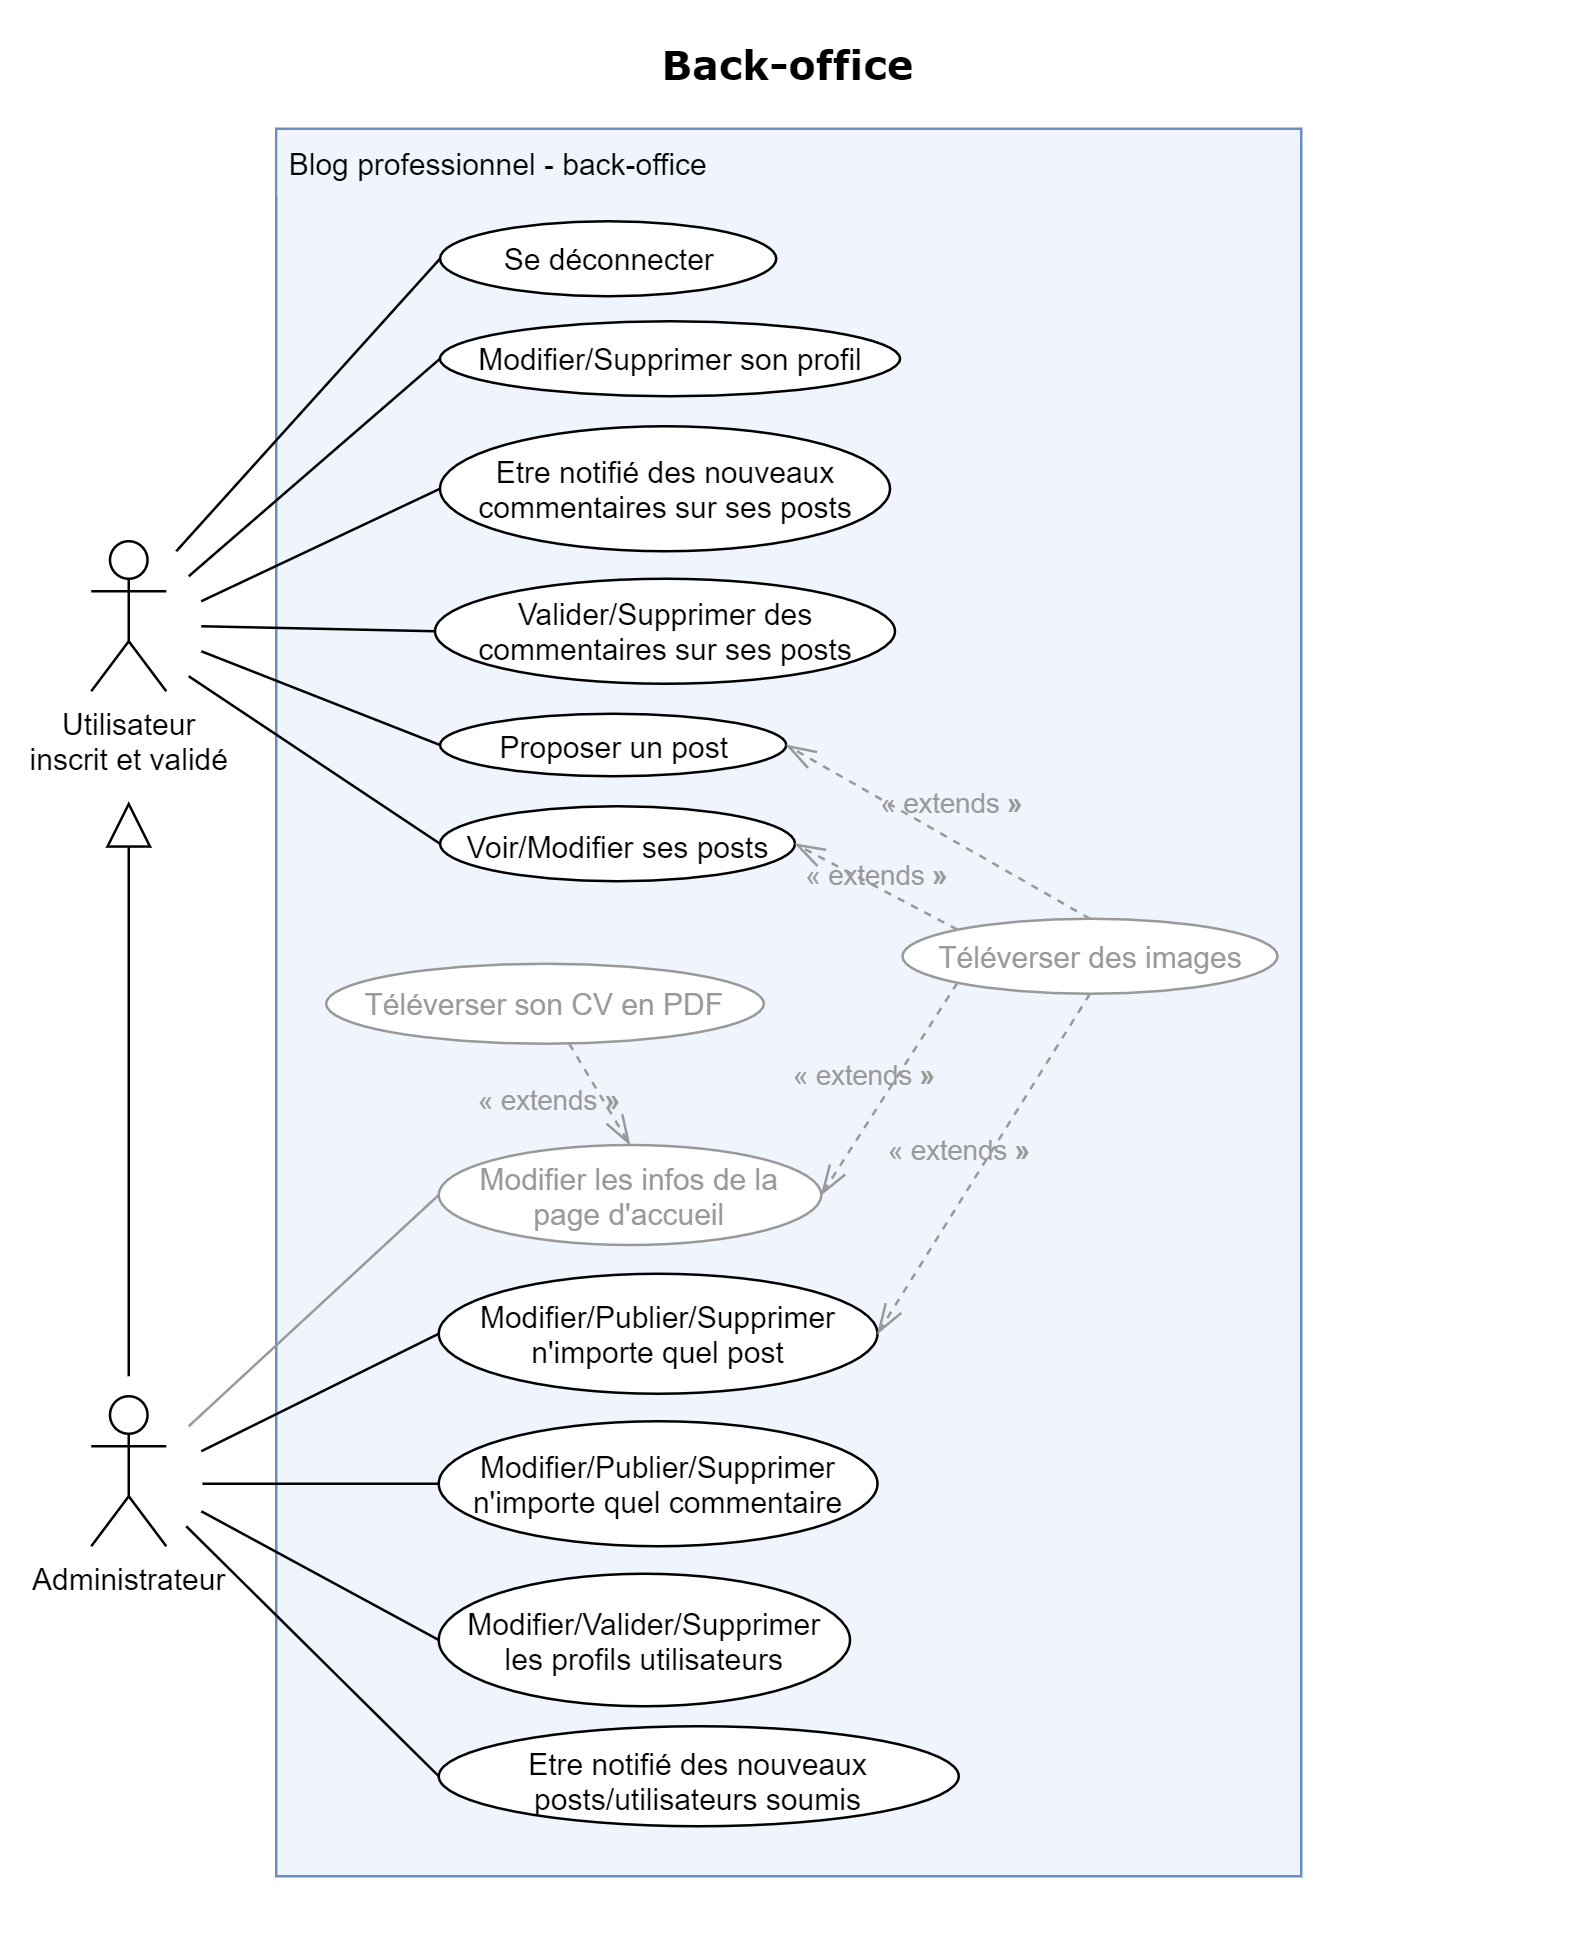

The diagram above was exported from draw.io. Its source (the exported page's mxGraphModel, read from the mxfile embedded in the PNG):
<mxGraphModel dx="1090" dy="690" grid="1" gridSize="10" guides="1" tooltips="1" connect="1" arrows="1" fold="1" page="1" pageScale="1" pageWidth="630" pageHeight="780" background="none" math="0" shadow="0">
  <root>
    <mxCell id="0" />
    <mxCell id="1" parent="0" />
    <mxCell id="AUNbXsY6tyFLei99Oo4b-12" value="" style="rounded=0;whiteSpace=wrap;html=1;fillColor=#F0F4FC;strokeColor=#6C8EBF;" parent="1" vertex="1">
      <mxGeometry x="110" y="51" width="410" height="699" as="geometry" />
    </mxCell>
    <mxCell id="CNraQ3oUW2D1ng0V6iLj-18" value="Téléverser son CV en PDF" style="ellipse;whiteSpace=wrap;html=1;spacingBottom=0;spacingLeft=2;spacingRight=2;spacingTop=0;fontColor=#999999;strokeColor=#999999;" parent="1" vertex="1">
      <mxGeometry x="130" y="385" width="175" height="32" as="geometry" />
    </mxCell>
    <mxCell id="CNraQ3oUW2D1ng0V6iLj-22" value="Valider/Supprimer des commentaires sur ses posts" style="ellipse;whiteSpace=wrap;html=1;" parent="1" vertex="1">
      <mxGeometry x="173.5" y="231" width="184" height="42" as="geometry" />
    </mxCell>
    <mxCell id="64U7--cstWvUXkPa63o3-10" style="edgeStyle=orthogonalEdgeStyle;rounded=0;orthogonalLoop=1;jettySize=auto;html=1;endArrow=block;endFill=0;endSize=16;" parent="1" edge="1">
      <mxGeometry relative="1" as="geometry">
        <mxPoint x="51" y="320" as="targetPoint" />
        <mxPoint x="51" y="550" as="sourcePoint" />
      </mxGeometry>
    </mxCell>
    <mxCell id="iiRh6tw0OAFwJhOTjKVv-1" value="Administrateur" style="shape=umlActor;verticalLabelPosition=bottom;verticalAlign=top;html=1;outlineConnect=0;" parent="1" vertex="1">
      <mxGeometry x="36" y="558" width="30" height="60" as="geometry" />
    </mxCell>
    <mxCell id="iiRh6tw0OAFwJhOTjKVv-16" value="" style="endArrow=none;html=1;entryX=0;entryY=0.5;entryDx=0;entryDy=0;" parent="1" target="64U7--cstWvUXkPa63o3-27" edge="1">
      <mxGeometry width="50" height="50" relative="1" as="geometry">
        <mxPoint x="80" y="580" as="sourcePoint" />
        <mxPoint x="206" y="301" as="targetPoint" />
      </mxGeometry>
    </mxCell>
    <mxCell id="iiRh6tw0OAFwJhOTjKVv-36" value="&lt;font style=&quot;font-size: 16px&quot; face=&quot;Verdana&quot;&gt;&lt;b&gt;Back-office&lt;/b&gt;&lt;/font&gt;" style="text;html=1;strokeColor=none;fillColor=none;align=center;verticalAlign=middle;whiteSpace=wrap;" parent="1" vertex="1">
      <mxGeometry x="110" y="10" width="410" height="30" as="geometry" />
    </mxCell>
    <mxCell id="AUNbXsY6tyFLei99Oo4b-3" value="Voir/Modifier ses posts" style="ellipse;whiteSpace=wrap;html=1;spacingBottom=0;spacingLeft=2;spacingRight=2;spacingTop=2;spacing=3;" parent="1" vertex="1">
      <mxGeometry x="175.5" y="322" width="142" height="30" as="geometry" />
    </mxCell>
    <mxCell id="AUNbXsY6tyFLei99Oo4b-14" value="Blog professionnel - back-office" style="text;align=left;fontStyle=0;verticalAlign=middle;spacingLeft=3;spacingRight=3;strokeColor=none;rotatable=0;points=[[0,0.5],[1,0.5]];portConstraint=eastwest;fillColor=#F0F4FC;" parent="1" vertex="1">
      <mxGeometry x="110.5" y="52" width="189" height="26" as="geometry" />
    </mxCell>
    <mxCell id="AUNbXsY6tyFLei99Oo4b-15" value="Utilisateur&lt;br&gt;inscrit et validé" style="shape=umlActor;verticalLabelPosition=bottom;verticalAlign=top;html=1;outlineConnect=0;" parent="1" vertex="1">
      <mxGeometry x="36" y="216" width="30" height="60" as="geometry" />
    </mxCell>
    <mxCell id="AUNbXsY6tyFLei99Oo4b-17" value="" style="endArrow=none;html=1;entryX=0;entryY=0.5;entryDx=0;entryDy=0;" parent="1" target="AUNbXsY6tyFLei99Oo4b-3" edge="1">
      <mxGeometry width="50" height="50" relative="1" as="geometry">
        <mxPoint x="75" y="270" as="sourcePoint" />
        <mxPoint x="201" y="240" as="targetPoint" />
      </mxGeometry>
    </mxCell>
    <mxCell id="64U7--cstWvUXkPa63o3-3" value="" style="endArrow=none;html=1;entryX=0;entryY=0.5;entryDx=0;entryDy=0;" parent="1" target="CNraQ3oUW2D1ng0V6iLj-22" edge="1">
      <mxGeometry width="50" height="50" relative="1" as="geometry">
        <mxPoint x="80" y="250" as="sourcePoint" />
        <mxPoint x="355" y="410" as="targetPoint" />
      </mxGeometry>
    </mxCell>
    <mxCell id="64U7--cstWvUXkPa63o3-6" value="Téléverser des images" style="ellipse;whiteSpace=wrap;html=1;spacingBottom=0;spacingLeft=2;spacingRight=2;spacingTop=0;strokeColor=#999999;fontColor=#999999;" parent="1" vertex="1">
      <mxGeometry x="360.5" y="367" width="150" height="30" as="geometry" />
    </mxCell>
    <mxCell id="64U7--cstWvUXkPa63o3-7" value="Proposer un post" style="ellipse;whiteSpace=wrap;html=1;spacingBottom=0;spacingLeft=2;spacingRight=2;spacingTop=0;" parent="1" vertex="1">
      <mxGeometry x="175.5" y="285" width="138.5" height="25" as="geometry" />
    </mxCell>
    <mxCell id="64U7--cstWvUXkPa63o3-8" value="" style="endArrow=none;html=1;entryX=0;entryY=0.5;entryDx=0;entryDy=0;" parent="1" target="64U7--cstWvUXkPa63o3-7" edge="1">
      <mxGeometry width="50" height="50" relative="1" as="geometry">
        <mxPoint x="80" y="260" as="sourcePoint" />
        <mxPoint x="185" y="300" as="targetPoint" />
      </mxGeometry>
    </mxCell>
    <mxCell id="64U7--cstWvUXkPa63o3-38" value="" style="edgeStyle=orthogonalEdgeStyle;rounded=0;orthogonalLoop=1;jettySize=auto;html=1;endArrow=block;endFill=0;endSize=16;" parent="1" edge="1">
      <mxGeometry relative="1" as="geometry">
        <mxPoint x="280.5" y="722" as="targetPoint" />
      </mxGeometry>
    </mxCell>
    <mxCell id="64U7--cstWvUXkPa63o3-12" value="Modifier/Supprimer son profil" style="ellipse;whiteSpace=wrap;html=1;spacingBottom=0;spacingLeft=2;spacingRight=2;spacingTop=0;" parent="1" vertex="1">
      <mxGeometry x="175.5" y="128" width="184" height="30" as="geometry" />
    </mxCell>
    <mxCell id="64U7--cstWvUXkPa63o3-13" value="" style="endArrow=none;html=1;entryX=0;entryY=0.5;entryDx=0;entryDy=0;" parent="1" target="64U7--cstWvUXkPa63o3-12" edge="1">
      <mxGeometry width="50" height="50" relative="1" as="geometry">
        <mxPoint x="75" y="230" as="sourcePoint" />
        <mxPoint x="175" y="388" as="targetPoint" />
      </mxGeometry>
    </mxCell>
    <mxCell id="64U7--cstWvUXkPa63o3-18" value="" style="endArrow=none;html=1;entryX=0;entryY=0.5;entryDx=0;entryDy=0;strokeColor=#999999;" parent="1" target="64U7--cstWvUXkPa63o3-24" edge="1">
      <mxGeometry width="50" height="50" relative="1" as="geometry">
        <mxPoint x="75" y="570" as="sourcePoint" />
        <mxPoint x="176" y="460" as="targetPoint" />
      </mxGeometry>
    </mxCell>
    <mxCell id="64U7--cstWvUXkPa63o3-20" value="« extends&lt;b&gt; »&lt;/b&gt;" style="endArrow=openThin;endSize=10;endFill=0;html=1;dashed=1;entryX=1;entryY=0.5;entryDx=0;entryDy=0;exitX=0.5;exitY=0;exitDx=0;exitDy=0;labelBackgroundColor=none;strokeColor=#999999;fontColor=#999999;" parent="1" source="64U7--cstWvUXkPa63o3-6" target="64U7--cstWvUXkPa63o3-7" edge="1">
      <mxGeometry x="0.0286" y="-12" width="160" relative="1" as="geometry">
        <mxPoint x="345" y="432" as="sourcePoint" />
        <mxPoint x="249" y="262" as="targetPoint" />
        <mxPoint x="1" as="offset" />
      </mxGeometry>
    </mxCell>
    <mxCell id="64U7--cstWvUXkPa63o3-24" value="Modifier les infos de la page d'accueil" style="ellipse;whiteSpace=wrap;html=1;spacingBottom=0;spacingLeft=2;spacingRight=2;spacingTop=0;fontColor=#999999;strokeColor=#999999;" parent="1" vertex="1">
      <mxGeometry x="175" y="457.5" width="153" height="40" as="geometry" />
    </mxCell>
    <mxCell id="64U7--cstWvUXkPa63o3-26" value="Modifier/Valider/Supprimer les profils utilisateurs" style="ellipse;whiteSpace=wrap;html=1;spacingBottom=0;spacingLeft=2;spacingRight=2;spacingTop=0;" parent="1" vertex="1">
      <mxGeometry x="175" y="629" width="164.5" height="53" as="geometry" />
    </mxCell>
    <mxCell id="64U7--cstWvUXkPa63o3-27" value="Modifier/Publier/Supprimer n'importe quel post" style="ellipse;whiteSpace=wrap;html=1;spacingBottom=0;spacingLeft=2;spacingRight=2;spacingTop=0;" parent="1" vertex="1">
      <mxGeometry x="175" y="509" width="175.5" height="48" as="geometry" />
    </mxCell>
    <mxCell id="64U7--cstWvUXkPa63o3-28" value="« extends&lt;b&gt; »&lt;/b&gt;" style="endArrow=openThin;endSize=10;endFill=0;html=1;dashed=1;entryX=1;entryY=0.5;entryDx=0;entryDy=0;labelBackgroundColor=none;exitX=0;exitY=1;exitDx=0;exitDy=0;strokeColor=#999999;fontColor=#999999;" parent="1" source="64U7--cstWvUXkPa63o3-6" target="64U7--cstWvUXkPa63o3-24" edge="1">
      <mxGeometry x="0.0286" y="-12" width="160" relative="1" as="geometry">
        <mxPoint x="434" y="512" as="sourcePoint" />
        <mxPoint x="310.25" y="334" as="targetPoint" />
        <mxPoint x="1" as="offset" />
      </mxGeometry>
    </mxCell>
    <mxCell id="64U7--cstWvUXkPa63o3-29" value="« extends&lt;b&gt; »&lt;/b&gt;" style="endArrow=openThin;endSize=10;endFill=0;html=1;dashed=1;labelBackgroundColor=none;entryX=0.5;entryY=0;entryDx=0;entryDy=0;fontColor=#999999;strokeColor=#999999;" parent="1" source="CNraQ3oUW2D1ng0V6iLj-18" target="64U7--cstWvUXkPa63o3-24" edge="1">
      <mxGeometry x="-0.3333" y="-19" width="160" relative="1" as="geometry">
        <mxPoint x="359" y="397" as="sourcePoint" />
        <mxPoint x="226" y="477" as="targetPoint" />
        <mxPoint as="offset" />
      </mxGeometry>
    </mxCell>
    <mxCell id="64U7--cstWvUXkPa63o3-30" value="Modifier/Publier/Supprimer n'importe quel commentaire" style="ellipse;whiteSpace=wrap;html=1;spacingBottom=0;spacingLeft=2;spacingRight=2;spacingTop=0;" parent="1" vertex="1">
      <mxGeometry x="175" y="568" width="175.5" height="50" as="geometry" />
    </mxCell>
    <mxCell id="64U7--cstWvUXkPa63o3-31" value="« extends&lt;b&gt; »&lt;/b&gt;" style="endArrow=openThin;endSize=10;endFill=0;html=1;dashed=1;entryX=1;entryY=0.5;entryDx=0;entryDy=0;labelBackgroundColor=none;exitX=0.5;exitY=1;exitDx=0;exitDy=0;strokeColor=#999999;fontColor=#999999;" parent="1" source="64U7--cstWvUXkPa63o3-6" target="64U7--cstWvUXkPa63o3-27" edge="1">
      <mxGeometry x="0.0286" y="-12" width="160" relative="1" as="geometry">
        <mxPoint x="380.9669914110091" y="407.60660171779807" as="sourcePoint" />
        <mxPoint x="294.9160226773413" y="437.8115729796468" as="targetPoint" />
        <mxPoint x="1" as="offset" />
      </mxGeometry>
    </mxCell>
    <mxCell id="64U7--cstWvUXkPa63o3-32" value="Etre notifié des nouveaux commentaires sur ses posts" style="ellipse;whiteSpace=wrap;html=1;spacingBottom=0;spacingLeft=2;spacingRight=2;spacingTop=0;" parent="1" vertex="1">
      <mxGeometry x="175.5" y="170" width="180" height="50" as="geometry" />
    </mxCell>
    <mxCell id="64U7--cstWvUXkPa63o3-34" value="« extends&lt;b&gt; »&lt;/b&gt;" style="endArrow=openThin;endSize=10;endFill=0;html=1;dashed=1;entryX=1;entryY=0.5;entryDx=0;entryDy=0;exitX=0;exitY=0;exitDx=0;exitDy=0;labelBackgroundColor=none;strokeColor=#999999;fontColor=#999999;" parent="1" source="64U7--cstWvUXkPa63o3-6" target="AUNbXsY6tyFLei99Oo4b-3" edge="1">
      <mxGeometry x="0.053" y="-4" width="160" relative="1" as="geometry">
        <mxPoint x="380.9669914110091" y="385.3933982822018" as="sourcePoint" />
        <mxPoint x="317.5" y="351" as="targetPoint" />
        <mxPoint as="offset" />
      </mxGeometry>
    </mxCell>
    <mxCell id="64U7--cstWvUXkPa63o3-35" value="" style="endArrow=none;html=1;entryX=0;entryY=0.5;entryDx=0;entryDy=0;" parent="1" target="64U7--cstWvUXkPa63o3-32" edge="1">
      <mxGeometry width="50" height="50" relative="1" as="geometry">
        <mxPoint x="80" y="240" as="sourcePoint" />
        <mxPoint x="185.5" y="155" as="targetPoint" />
      </mxGeometry>
    </mxCell>
    <mxCell id="64U7--cstWvUXkPa63o3-36" value="Etre notifié des nouveaux posts/utilisateurs soumis" style="ellipse;whiteSpace=wrap;html=1;spacingBottom=0;spacingLeft=2;spacingRight=2;spacingTop=3;" parent="1" vertex="1">
      <mxGeometry x="175" y="690" width="208" height="40" as="geometry" />
    </mxCell>
    <mxCell id="64U7--cstWvUXkPa63o3-39" value="" style="endArrow=none;html=1;entryX=0;entryY=0.5;entryDx=0;entryDy=0;" parent="1" target="64U7--cstWvUXkPa63o3-30" edge="1">
      <mxGeometry width="50" height="50" relative="1" as="geometry">
        <mxPoint x="80.5" y="593" as="sourcePoint" />
        <mxPoint x="175" y="596" as="targetPoint" />
      </mxGeometry>
    </mxCell>
    <mxCell id="64U7--cstWvUXkPa63o3-40" value="" style="endArrow=none;html=1;entryX=0;entryY=0.5;entryDx=0;entryDy=0;" parent="1" target="64U7--cstWvUXkPa63o3-26" edge="1">
      <mxGeometry width="50" height="50" relative="1" as="geometry">
        <mxPoint x="80" y="604" as="sourcePoint" />
        <mxPoint x="185" y="616" as="targetPoint" />
      </mxGeometry>
    </mxCell>
    <mxCell id="64U7--cstWvUXkPa63o3-41" value="" style="endArrow=none;html=1;entryX=0;entryY=0.5;entryDx=0;entryDy=0;" parent="1" target="64U7--cstWvUXkPa63o3-36" edge="1">
      <mxGeometry width="50" height="50" relative="1" as="geometry">
        <mxPoint x="74" y="610" as="sourcePoint" />
        <mxPoint x="185" y="692.5" as="targetPoint" />
      </mxGeometry>
    </mxCell>
    <mxCell id="ScuzDHaOR81MQScaOJVv-1" value="Se déconnecter" style="ellipse;whiteSpace=wrap;html=1;spacingBottom=0;spacingLeft=2;spacingRight=2;spacingTop=0;" parent="1" vertex="1">
      <mxGeometry x="175.5" y="88" width="134.5" height="30" as="geometry" />
    </mxCell>
    <mxCell id="ScuzDHaOR81MQScaOJVv-2" value="" style="endArrow=none;html=1;entryX=0;entryY=0.5;entryDx=0;entryDy=0;" parent="1" target="ScuzDHaOR81MQScaOJVv-1" edge="1">
      <mxGeometry width="50" height="50" relative="1" as="geometry">
        <mxPoint x="70" y="220" as="sourcePoint" />
        <mxPoint x="185.5" y="153" as="targetPoint" />
      </mxGeometry>
    </mxCell>
  </root>
</mxGraphModel>